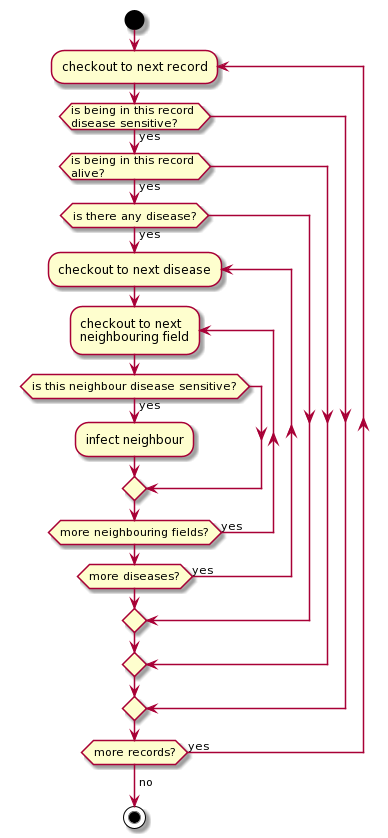

The diagram above was rendered by PlantUML. Its source (embedded in the PNG):
@startuml
start

repeat :checkout to next record;
  if (is being in this record \ndisease sensitive?) then (yes)
    if (is being in this record \nalive?) then (yes)
        if (is there any disease?) then (yes)
            repeat :checkout to next disease;
                repeat :checkout to next \nneighbouring field;
                    if (is this neighbour disease sensitive?) then (yes)
                        :infect neighbour;
                    endif
                repeat while(more neighbouring fields?) is (yes);
            repeat while (more diseases?) is (yes)
        endif
    endif
  endif
repeat while (more records?) is (yes)
->no;
stop
@enduml